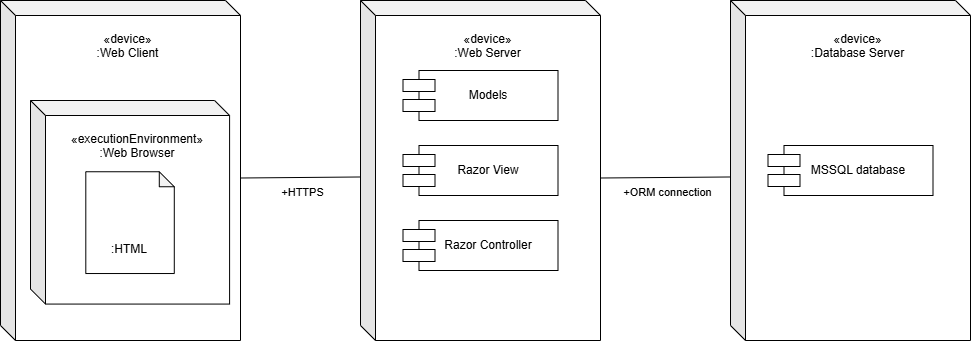

The diagram above was exported from draw.io. Its source (the exported page's mxGraphModel, read from the mxfile embedded in the PNG):
<mxGraphModel dx="1272" dy="927" grid="1" gridSize="10" guides="1" tooltips="1" connect="1" arrows="1" fold="1" page="1" pageScale="1" pageWidth="827" pageHeight="1169" math="0" shadow="0">
  <root>
    <mxCell id="0" />
    <mxCell id="1" parent="0" />
    <mxCell id="Ut5BAA7hp6Dg9YEc_ThV-10" edge="1" parent="1" source="Ut5BAA7hp6Dg9YEc_ThV-22" style="endArrow=none;html=1;rounded=0;entryX=0.009;entryY=0.519;entryDx=0;entryDy=0;entryPerimeter=0;exitX=0;exitY=0;exitDx=240;exitDy=177.5;exitPerimeter=0;startArrow=none;labelBackgroundColor=none;" target="Ut5BAA7hp6Dg9YEc_ThV-18" value="+HTTPS">
      <mxGeometry relative="1" x="0.0163" y="-15" as="geometry">
        <mxPoint as="offset" />
      </mxGeometry>
    </mxCell>
    <mxCell id="Ut5BAA7hp6Dg9YEc_ThV-11" edge="1" parent="1" source="Ut5BAA7hp6Dg9YEc_ThV-18" style="endArrow=none;html=1;rounded=0;entryX=0.008;entryY=0.519;entryDx=0;entryDy=0;entryPerimeter=0;exitX=0;exitY=0;exitDx=240;exitDy=177.5;exitPerimeter=0;startArrow=none;labelBackgroundColor=none;" target="Ut5BAA7hp6Dg9YEc_ThV-26" value="+ORM connection">
      <mxGeometry relative="1" x="0.0143" y="-15" as="geometry">
        <mxPoint as="offset" />
      </mxGeometry>
    </mxCell>
    <mxCell id="Ut5BAA7hp6Dg9YEc_ThV-18" parent="1" style="shape=cube;whiteSpace=wrap;html=1;boundedLbl=1;backgroundOutline=1;darkOpacity=0.05;darkOpacity2=0.1;align=center;verticalAlign=top;spacingTop=10;size=15;" value="&amp;laquo;device&amp;raquo;&lt;br&gt;:Web Server" vertex="1">
      <mxGeometry height="340" width="240" x="560" y="200" as="geometry" />
    </mxCell>
    <mxCell id="Ut5BAA7hp6Dg9YEc_ThV-19" parent="Ut5BAA7hp6Dg9YEc_ThV-18" style="shape=component;align=center;verticalAlign=middle;spacingLeft=15;whiteSpace=wrap;html=1;" value="Models" vertex="1">
      <mxGeometry height="50" width="155" x="42.5" y="70" as="geometry" />
    </mxCell>
    <mxCell id="Ut5BAA7hp6Dg9YEc_ThV-20" parent="Ut5BAA7hp6Dg9YEc_ThV-18" style="shape=component;align=center;verticalAlign=middle;spacingLeft=15;whiteSpace=wrap;html=1;" value="Razor View" vertex="1">
      <mxGeometry height="50" width="155" x="42.5" y="145" as="geometry" />
    </mxCell>
    <mxCell id="Ut5BAA7hp6Dg9YEc_ThV-21" parent="Ut5BAA7hp6Dg9YEc_ThV-18" style="shape=component;align=center;verticalAlign=middle;spacingLeft=15;whiteSpace=wrap;html=1;" value="Razor Controller" vertex="1">
      <mxGeometry height="50" width="155" x="42.5" y="220" as="geometry" />
    </mxCell>
    <mxCell id="Ut5BAA7hp6Dg9YEc_ThV-22" parent="1" style="shape=cube;whiteSpace=wrap;html=1;boundedLbl=1;backgroundOutline=1;darkOpacity=0.05;darkOpacity2=0.1;align=center;verticalAlign=top;spacingTop=10;size=15;" value="«device»&lt;br&gt;:Web Client" vertex="1">
      <mxGeometry height="340" width="240" x="200" y="200" as="geometry" />
    </mxCell>
    <mxCell id="Ut5BAA7hp6Dg9YEc_ThV-26" parent="1" style="shape=cube;whiteSpace=wrap;html=1;boundedLbl=1;backgroundOutline=1;darkOpacity=0.05;darkOpacity2=0.1;align=center;verticalAlign=top;spacingTop=10;size=15;" value="«device»&lt;br&gt;:Database Server" vertex="1">
      <mxGeometry height="340" width="240" x="930" y="200" as="geometry" />
    </mxCell>
    <mxCell id="Ut5BAA7hp6Dg9YEc_ThV-28" parent="Ut5BAA7hp6Dg9YEc_ThV-26" style="shape=component;align=center;verticalAlign=middle;spacingLeft=15;whiteSpace=wrap;html=1;" value="MSSQL database" vertex="1">
      <mxGeometry height="50" width="165" x="37.5" y="145" as="geometry" />
    </mxCell>
    <mxCell id="Ut5BAA7hp6Dg9YEc_ThV-30" parent="1" style="shape=cube;whiteSpace=wrap;html=1;boundedLbl=1;backgroundOutline=1;darkOpacity=0.05;darkOpacity2=0.1;align=center;verticalAlign=top;spacingTop=10;size=15;" value="&amp;laquo;executionEnvironment&amp;raquo;&lt;br&gt;:Web Browser" vertex="1">
      <mxGeometry height="203.56999999999996" width="199.09" x="230" y="300" as="geometry" />
    </mxCell>
    <mxCell id="Ut5BAA7hp6Dg9YEc_ThV-31" parent="Ut5BAA7hp6Dg9YEc_ThV-30" style="shape=note;whiteSpace=wrap;html=1;backgroundOutline=1;darkOpacity=0.05;align=center;verticalAlign=bottom;spacingBottom=15;size=15;" value=":HTML" vertex="1">
      <mxGeometry height="101.78499999999998" width="88.48444444444443" x="55.30277777777778" y="71.24949999999998" as="geometry" />
    </mxCell>
  </root>
</mxGraphModel>